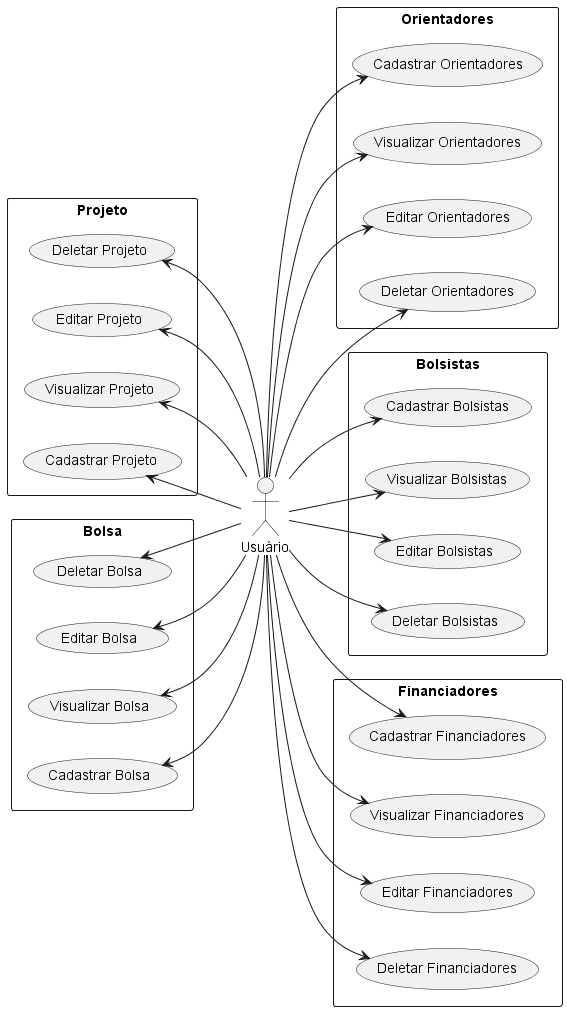

The diagram above was rendered by PlantUML. Its source (embedded in the PNG):
@startuml

left to right direction
actor "Usuário" as c

rectangle Projeto {
  usecase "Cadastrar Projeto" as UC1
  usecase "Visualizar Projeto" as UC2
  usecase "Editar Projeto" as UC3
  usecase "Deletar Projeto" as UC4
}

rectangle Bolsa {
  usecase "Cadastrar Bolsa" as UC5
  usecase "Visualizar Bolsa" as UC6
  usecase "Editar Bolsa" as UC7
  usecase "Deletar Bolsa" as UC8
}

rectangle Orientadores {
  usecase "Cadastrar Orientadores" as UC9
  usecase "Visualizar Orientadores" as UC10
  usecase "Editar Orientadores" as UC11
  usecase "Deletar Orientadores" as UC12
}

rectangle Bolsistas {
  usecase "Cadastrar Bolsistas" as UC13
  usecase "Visualizar Bolsistas" as UC14
  usecase "Editar Bolsistas" as UC15
  usecase "Deletar Bolsistas" as UC16
}

rectangle Financiadores {
  usecase "Cadastrar Financiadores" as UC17
  usecase "Visualizar Financiadores" as UC18
  usecase "Editar Financiadores" as UC19
  usecase "Deletar Financiadores" as UC20
}

c -up-> UC1
c -up-> UC2
c -up-> UC3
c -up-> UC4

c -up-> UC5
c -up-> UC6
c -up-> UC7
c -up-> UC8

c --> UC9
c --> UC10
c --> UC11
c --> UC12

c --> UC13
c --> UC14
c --> UC15
c --> UC16

c --> UC17
c --> UC18
c --> UC19
c --> UC20

@enduml